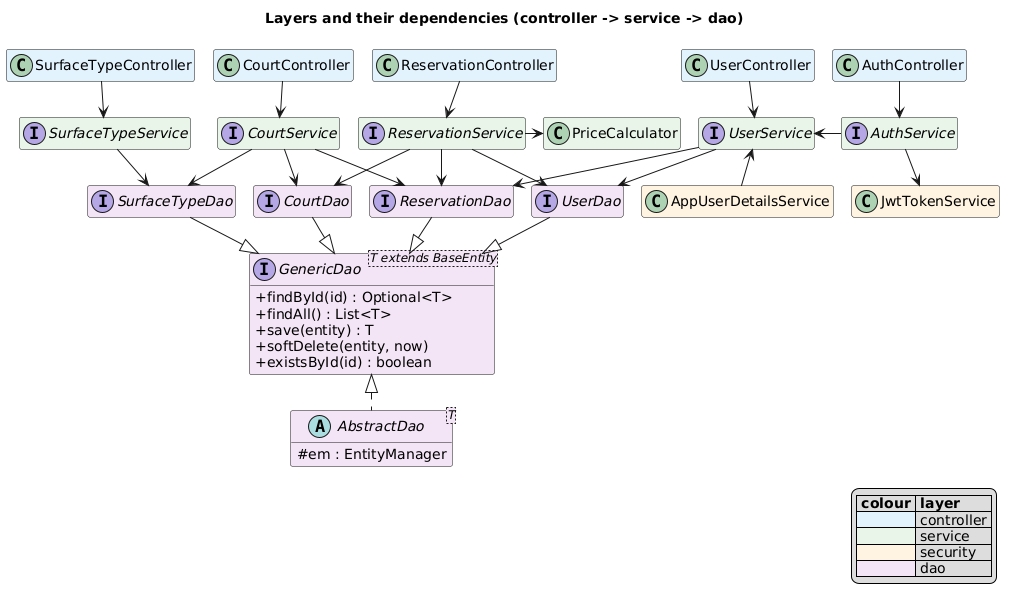

The diagram above was rendered by PlantUML. Its source (embedded in the PNG):
@startuml class-layers
!pragma layout smetana
title Layers and their dependencies (controller -> service -> dao)
skinparam classAttributeIconSize 0
skinparam linetype polyline
skinparam nodesep 35
skinparam ranksep 80
skinparam class {
  BackgroundColor<<controller>> #E3F2FD
  BackgroundColor<<service>> #E8F5E9
  BackgroundColor<<security>> #FFF3E0
  BackgroundColor<<dao>> #F3E5F5
}
hide empty members
hide stereotype

class SurfaceTypeController <<controller>>
class CourtController <<controller>>
class ReservationController <<controller>>
class UserController <<controller>>
class AuthController <<controller>>

interface SurfaceTypeService <<service>>
interface CourtService <<service>>
interface ReservationService <<service>>
interface UserService <<service>>
interface AuthService <<service>>
class PriceCalculator <<service>>

class AppUserDetailsService <<security>>
class JwtTokenService <<security>>

interface SurfaceTypeDao <<dao>>
interface CourtDao <<dao>>
interface ReservationDao <<dao>>
interface UserDao <<dao>>
interface GenericDao<T extends BaseEntity> <<dao>> {
  + findById(id) : Optional<T>
  + findAll() : List<T>
  + save(entity) : T
  + softDelete(entity, now)
  + existsById(id) : boolean
}
abstract class AbstractDao<T> <<dao>> {
  # em : EntityManager
}

' row 1 -> row 2
SurfaceTypeController -down-> SurfaceTypeService
CourtController -down-> CourtService
ReservationController -down-> ReservationService
UserController -down-> UserService
AuthController -down-> AuthService

' row 2 -> row 3 (main DAO straight down, neighbours diagonal)
SurfaceTypeService -down-> SurfaceTypeDao
CourtService -down-> CourtDao
CourtService -down-> SurfaceTypeDao
CourtService -down-> ReservationDao
ReservationService -down-> ReservationDao
ReservationService -down-> CourtDao
ReservationService -down-> UserDao
ReservationService -right-> PriceCalculator
UserService -down-> UserDao
UserService -down-> ReservationDao
AuthService -left-> UserService
AuthService -down-> JwtTokenService
AppUserDetailsService -up-> UserService

' generic DAO below the DAO row
SurfaceTypeDao -down-|> GenericDao
CourtDao -down-|> GenericDao
ReservationDao -down-|> GenericDao
UserDao -down-|> GenericDao
AbstractDao -up.|> GenericDao

' keep columns ordered
SurfaceTypeController -[hidden]right- CourtController
CourtController -[hidden]right- ReservationController
ReservationController -[hidden]right- UserController
UserController -[hidden]right- AuthController
SurfaceTypeDao -[hidden]right- CourtDao
CourtDao -[hidden]right- ReservationDao
ReservationDao -[hidden]right- UserDao
UserDao -[hidden]right- AppUserDetailsService
AppUserDetailsService -[hidden]right- JwtTokenService

legend right
  |= colour |= layer |
  |<#E3F2FD> | controller |
  |<#E8F5E9> | service |
  |<#FFF3E0> | security |
  |<#F3E5F5> | dao |
endlegend
@enduml